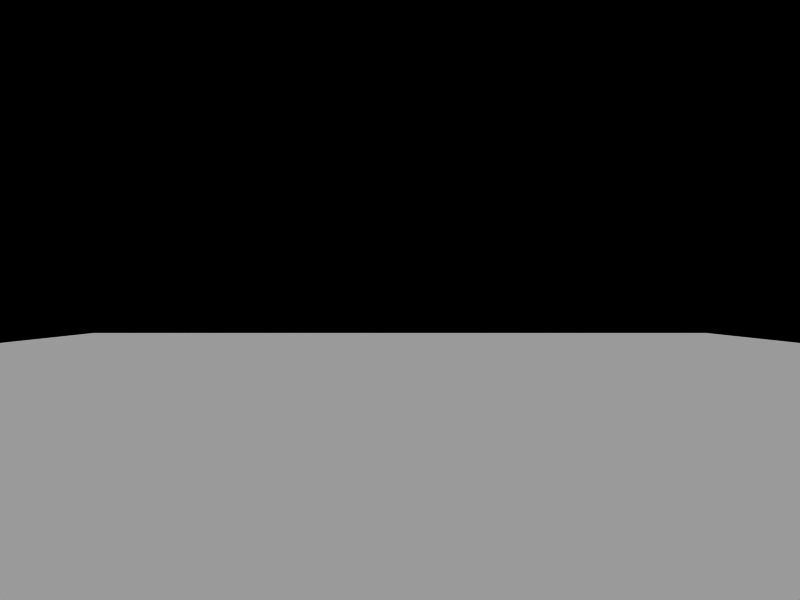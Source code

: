 # Source: template_coverflow.blend  (saved by Blender 2.49.2; exported with 4.5.12 LTS)
import bpy
from mathutils import Matrix  # noqa: F401  (used for matrix-valued properties, if any)

bpy.ops.wm.read_factory_settings(use_empty=True)
scene = bpy.context.scene
scene.name = 'Scene'

# ---- collections
col_collection_1 = bpy.data.collections.new('Collection 1'); scene.collection.children.link(col_collection_1)
col_collection_2 = bpy.data.collections.new('Collection 2'); scene.collection.children.link(col_collection_2)

# ---- materials (node trees are filled in below, after node groups)
mat_floor_shade = bpy.data.materials.new('Floor-Shade')
mat_floor_shade.alpha_threshold = 0.0
mat_floor_shade.preview_render_type = 'CUBE'
mat_floor_shade.diffuse_color = (1.0, 1.0, 1.0, 1.0)
mat_floor_shade.roughness = 0.5
mat_floor_shade.line_color = (0.0, 0.0, 0.0, 1.0)

# ---- material node trees

# ---- world
world_world = bpy.data.worlds.new('World'); scene.world = world_world
world_world.color = (0.0, 0.0, 0.0)
world_world.use_sun_shadow = False
world_world.sun_shadow_jitter_overblur = 0.0
world_world.cycles.sampling_method = 'MANUAL'
world_world.cycles.sample_map_resolution = 256

# ---- cameras
cam_camera = bpy.data.cameras.new('Camera')
cam_camera.passepartout_alpha = 0.0
cam_camera.clip_end = 100.0
cam_camera.lens = 30.74
cam_camera.display_size = 2.0
cam_camera.show_passepartout = False
cam_camera.show_safe_areas = True
cam_camera.lens_unit = 'FOV'
cam_camera.dof.focus_distance = 0.0
cam_camera.dof.aperture_fstop = 128.0

# ---- meshes
me_plane_001 = bpy.data.meshes.new('Plane.001')
me_plane_001.from_pydata([(-16.87, -16.87, 0.0), (-16.87, 16.87, 0.0), (16.87, 16.87, 0.0), (16.87, -16.87, 0.0)], [], [(0, 3, 2, 1)])
me_plane_001.polygons.foreach_set('use_smooth', [True] * 1)
_uv = me_plane_001.uv_layers.new(name='UVTex')
_uv.uv.foreach_set('vector', [1.0, 0.0, 0.0, 0.0, 0.0, 1.0, 1.0, 1.0])
me_plane_001.materials.append(mat_floor_shade)
me_plane_001.use_remesh_preserve_volume = False
me_plane_001.use_remesh_preserve_attributes = False
me_plane_001.use_mirror_vertex_groups = False
me_plane_001.update()

# ---- objects
ob_slides = bpy.data.objects.new('Slides', None)
ob_camera = bpy.data.objects.new('Camera', cam_camera)
ob_floor = bpy.data.objects.new('Floor', me_plane_001)
ob_control = bpy.data.objects.new('Control', None)
ob_animations = bpy.data.objects.new('Animations', None)

# ---- transforms, parenting, visibility, modifiers, constraints
ob_slides.location = (0.0, 0.0, 0.0)
ob_slides.lock_rotations_4d = False
ob_slides.empty_display_type = 'CUBE'
ob_slides.empty_display_size = 0.5
ob_slides.empty_image_offset = (0.0, 0.0)
ob_slides.show_name = True
ob_slides.lineart.crease_threshold = 0.0
ob_camera.location = (0.0, -16.0, 0.0)
ob_camera.rotation_euler = (1.571, -0.0, 0.0)
ob_camera.lock_rotations_4d = False
ob_camera.empty_display_type = 'ARROWS'
ob_camera.lineart.crease_threshold = 0.0
ob_floor.location = (0.0, 2.5, -1.6)
ob_floor.scale = (0.8894, 0.8894, 1.0)
ob_floor.lock_rotations_4d = False
ob_floor.empty_display_type = 'ARROWS'
ob_floor.lineart.crease_threshold = 0.0
ob_control.location = (-10.63, 0.0, 0.0)
ob_control.lock_rotations_4d = False
ob_control.empty_display_type = 'CUBE'
ob_control.empty_image_offset = (0.0, 0.0)
ob_control.display_type = 'WIRE'
ob_control.show_name = True
ob_control.lineart.crease_threshold = 0.0
ob_animations.location = (0.0, 0.0, 0.0)
ob_animations.lock_rotations_4d = False
ob_animations.empty_display_type = 'CUBE'
ob_animations.empty_display_size = 6.954
ob_animations.empty_image_offset = (0.0, 0.0)
ob_animations.display_bounds_type = 'SPHERE'
ob_animations.show_name = True
ob_animations.lineart.crease_threshold = 0.0

# ---- collection membership
col_collection_1.objects.link(ob_slides)
col_collection_1.objects.link(ob_camera)
col_collection_1.objects.link(ob_floor)
col_collection_1.objects.link(ob_control)
col_collection_2.objects.link(ob_animations)

# ---- scene / render settings (as saved in the file)
scene.camera = ob_camera
scene.frame_start = 1; scene.frame_end = 30; scene.frame_set(30)
scene.render.engine = 'BLENDER_EEVEE_NEXT'
scene.render.image_settings.file_format = 'JPEG'
scene.render.image_settings.color_mode = 'RGB'
scene.render.image_settings.compression = 90
scene.render.resolution_x = 800
scene.render.resolution_y = 600
scene.render.pixel_aspect_x = 100.0
scene.render.pixel_aspect_y = 100.0
scene.render.fps = 25
scene.render.dither_intensity = 0.0
scene.render.use_compositing = False
scene.render.use_sequencer = False
scene.render.bake_margin = 2
scene.render.bake_bias = 0.0
scene.render.use_stamp_time = False
scene.render.use_stamp_date = False
scene.render.use_stamp_frame = False
scene.render.use_stamp_camera = False
scene.render.use_stamp_scene = False
scene.render.use_stamp_filename = False
scene.render.use_stamp_render_time = False
scene.render.stamp_font_size = 0
scene.cycles.use_denoising = False
scene.cycles.samples = 10
scene.cycles.sampling_pattern = 'TABULATED_SOBOL'
scene.cycles.light_sampling_threshold = 0.0
scene.cycles.use_adaptive_sampling = False
scene.cycles.use_light_tree = False
scene.cycles.blur_glossy = 0.0
scene.cycles.volume_bounces = 1
scene.cycles.pixel_filter_type = 'GAUSSIAN'
scene.cycles.sample_clamp_indirect = 0.0
scene.view_settings.view_transform = 'Raw'
bpy.context.view_layer.update()

# ---- added for rendering (the .blend has no usable light): sun
light_auto_sun = bpy.data.lights.new('AutoSun', 'SUN')
light_auto_sun.energy = 3.0
light_auto_sun.angle = 0.0523599
ob_auto_sun = bpy.data.objects.new('AutoSun', light_auto_sun)
scene.collection.objects.link(ob_auto_sun)
ob_auto_sun.rotation_euler = (0.872665, 0.174533, 0.523599)
bpy.context.view_layer.update()
